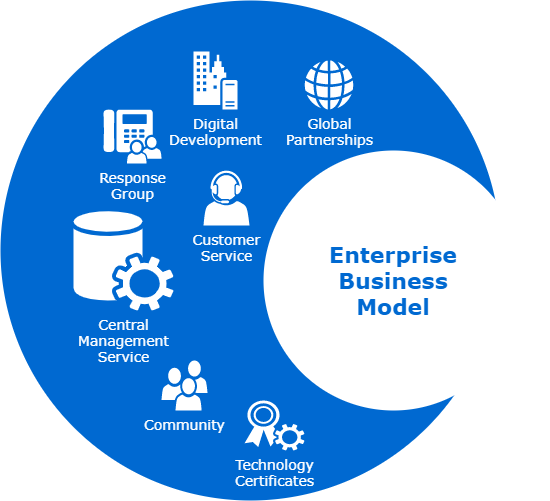

The diagram above was exported from draw.io. Its source (the exported page's mxGraphModel, read from the mxfile embedded in the PNG):
<mxGraphModel dx="1436" dy="723" grid="1" gridSize="10" guides="1" tooltips="1" connect="1" arrows="1" fold="1" page="1" pageScale="1" pageWidth="1100" pageHeight="850" background="none" math="0" shadow="0">
  <root>
    <mxCell id="0" />
    <mxCell id="1" parent="0" />
    <mxCell id="70666756c84bb93c-1" value="" style="ellipse;whiteSpace=wrap;html=1;rounded=0;shadow=0;comic=0;strokeWidth=1;fontFamily=Verdana;fontSize=14;strokeColor=none;fillColor=#0069D1;" parent="1" vertex="1">
      <mxGeometry x="137" y="80" width="500" height="500" as="geometry" />
    </mxCell>
    <mxCell id="70666756c84bb93c-2" value="Enterprise&lt;div&gt;Business&lt;/div&gt;&lt;div&gt;Model&lt;/div&gt;" style="ellipse;whiteSpace=wrap;html=1;rounded=0;shadow=0;comic=0;strokeWidth=1;fontFamily=Verdana;fontSize=22;strokeColor=none;fillColor=#ffffff;fontColor=#0069D1;fontStyle=1" parent="1" vertex="1">
      <mxGeometry x="400" y="230" width="260" height="260" as="geometry" />
    </mxCell>
    <mxCell id="70666756c84bb93c-5" value="Community" style="shadow=0;dashed=0;html=1;strokeColor=none;fillColor=#ffffff;labelPosition=center;verticalLabelPosition=bottom;verticalAlign=top;shape=mxgraph.office.users.users;rounded=0;comic=0;fontFamily=Verdana;fontSize=14;fontColor=#FFFFFF;" parent="1" vertex="1">
      <mxGeometry x="298" y="440" width="46" height="50" as="geometry" />
    </mxCell>
    <mxCell id="70666756c84bb93c-6" value="Customer&lt;div&gt;Service&lt;/div&gt;" style="shadow=0;dashed=0;html=1;strokeColor=none;fillColor=#ffffff;labelPosition=center;verticalLabelPosition=bottom;verticalAlign=top;shape=mxgraph.office.users.call_center_agent;rounded=0;comic=0;fontFamily=Verdana;fontSize=14;fontColor=#FFFFFF;" parent="1" vertex="1">
      <mxGeometry x="340" y="250" width="46" height="55" as="geometry" />
    </mxCell>
    <mxCell id="70666756c84bb93c-7" value="Response&lt;div&gt;Group&lt;/div&gt;" style="shadow=0;dashed=0;html=1;strokeColor=none;fillColor=#ffffff;labelPosition=center;verticalLabelPosition=bottom;verticalAlign=top;shape=mxgraph.office.users.response_group;rounded=0;comic=0;fontFamily=Verdana;fontSize=14;fontColor=#FFFFFF;" parent="1" vertex="1">
      <mxGeometry x="240" y="189" width="58" height="54" as="geometry" />
    </mxCell>
    <mxCell id="70666756c84bb93c-8" value="Central&lt;div&gt;Management&lt;/div&gt;&lt;div&gt;Service&lt;/div&gt;" style="shadow=0;dashed=0;html=1;strokeColor=none;fillColor=#ffffff;labelPosition=center;verticalLabelPosition=bottom;verticalAlign=top;shape=mxgraph.office.services.central_management_service;rounded=0;comic=0;fontFamily=Verdana;fontSize=14;fontColor=#FFFFFF;" parent="1" vertex="1">
      <mxGeometry x="210" y="290" width="100" height="100" as="geometry" />
    </mxCell>
    <mxCell id="70666756c84bb93c-9" value="Digital&lt;div&gt;Development&lt;/div&gt;" style="shadow=0;dashed=0;html=1;strokeColor=none;fillColor=#ffffff;labelPosition=center;verticalLabelPosition=bottom;verticalAlign=top;shape=mxgraph.office.servers.on_premises_server;rounded=0;comic=0;fontFamily=Verdana;fontSize=14;fontColor=#FFFFFF;" parent="1" vertex="1">
      <mxGeometry x="330" y="131" width="44" height="58" as="geometry" />
    </mxCell>
    <mxCell id="70666756c84bb93c-10" value="Technology&lt;div&gt;Certificates&lt;/div&gt;" style="shadow=0;dashed=0;html=1;strokeColor=none;fillColor=#ffffff;labelPosition=center;verticalLabelPosition=bottom;verticalAlign=top;shape=mxgraph.office.security.token_service;rounded=0;comic=0;fontFamily=Verdana;fontSize=14;fontColor=#FFFFFF;" parent="1" vertex="1">
      <mxGeometry x="381" y="480" width="60" height="50" as="geometry" />
    </mxCell>
    <mxCell id="70666756c84bb93c-11" value="Infrastructure" style="shadow=0;dashed=0;html=1;strokeColor=none;fillColor=#ffffff;labelPosition=center;verticalLabelPosition=bottom;verticalAlign=top;shape=mxgraph.office.concepts.on_premises;rounded=0;comic=0;fontFamily=Verdana;fontSize=14;fontColor=#FFFFFF;" parent="1" vertex="1">
      <mxGeometry x="593" y="490" width="34" height="55" as="geometry" />
    </mxCell>
    <mxCell id="70666756c84bb93c-12" value="Global&lt;div&gt;Partnerships&lt;/div&gt;" style="shadow=0;dashed=0;html=1;strokeColor=none;fillColor=#ffffff;labelPosition=center;verticalLabelPosition=bottom;verticalAlign=top;shape=mxgraph.office.concepts.globe_internet;rounded=0;comic=0;fontFamily=Verdana;fontSize=14;fontColor=#FFFFFF;" parent="1" vertex="1">
      <mxGeometry x="441" y="140" width="49" height="49" as="geometry" />
    </mxCell>
    <mxCell id="70666756c84bb93c-15" value="Finance" style="shape=mxgraph.signs.travel.euro;html=1;fillColor=#ffffff;strokeColor=none;verticalLabelPosition=bottom;verticalAlign=top;align=center;rounded=0;shadow=0;dashed=0;comic=0;fontFamily=Verdana;fontSize=14;fontColor=#FFFFFF;" parent="1" vertex="1">
      <mxGeometry x="637" y="189" width="45" height="51" as="geometry" />
    </mxCell>
  </root>
</mxGraphModel>